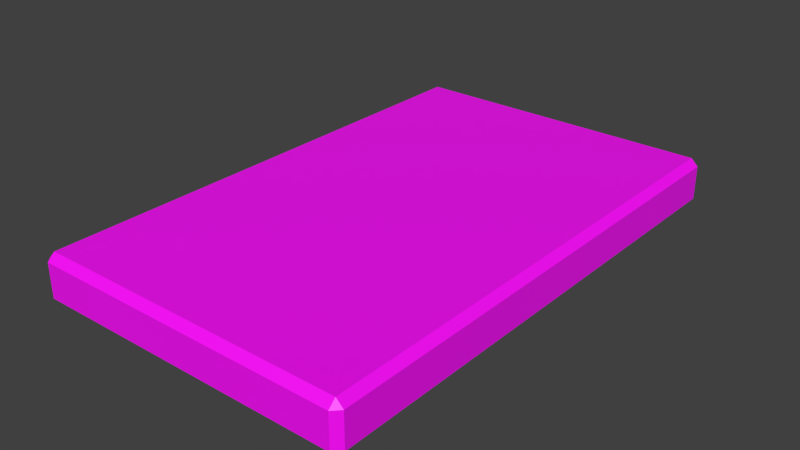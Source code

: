 # Source: GameboardDeck.blend  (saved by Blender 2.93.21; exported with 4.5.12 LTS)
import bpy
from mathutils import Matrix  # noqa: F401  (used for matrix-valued properties, if any)

bpy.ops.wm.read_factory_settings(use_empty=True)
scene = bpy.context.scene
scene.name = 'Scene'

# ---- collections
col_collection_1 = bpy.data.collections.new('Collection 1'); scene.collection.children.link(col_collection_1)

# ---- images (referenced by path relative to the original .blend; pixels are not part of the script)
import os
ASSET_DIR = os.environ.get("B2B_ASSET_DIR", "")  # directory of the original .blend (textures are referenced by path, not embedded)
HERE = os.path.dirname(os.path.abspath(__file__))  # packed textures are extracted next to this script under _unpacked/

def load_image(name, relpath, width, height, colorspace="sRGB"):
    """Load a texture the original file referenced (path relative to the .blend, or extracted next to this script)."""
    p = next((c for c in (os.path.join(HERE, relpath), os.path.join(ASSET_DIR, relpath)) if relpath and os.path.exists(c)), "")
    if p:
        img = bpy.data.images.load(p, check_existing=True)
        img.name = name
    else:  # same state as the original file: an image datablock whose file is absent (Cycles renders it pink)
        img = bpy.data.images.new(name, width, height)
        img.source = "FILE"
        img.filepath = "//" + (relpath or name)
    img.colorspace_settings.name = colorspace
    return img
img_card_back_png = load_image('card-back.png', 'card-back.png', 1024, 1024, 'sRGB')

# ---- materials (node trees are filled in below, after node groups)
mat_material = bpy.data.materials.new('Material')
mat_material.use_transparent_shadow = False

# ---- material node trees
mat_material.use_nodes = True; mat_material.node_tree.nodes.clear()
_N = mat_material.node_tree.nodes; _L = mat_material.node_tree.links
n0 = _N.new('ShaderNodeBsdfPrincipled'); n0.name = 'Principled BSDF'; n0.location = (10, 300)
n0.distribution = 'GGX'
n0.subsurface_method = 'BURLEY'
n0.inputs[3].default_value = 1.45
n0.inputs[27].default_value = (0.0, 0.0, 0.0, 1.0)
n0.inputs[28].default_value = 1.0
n1 = _N.new('ShaderNodeOutputMaterial'); n1.name = 'Material Output'; n1.location = (300, 300)
n2 = _N.new('ShaderNodeTexImage'); n2.name = 'Image Texture'; n2.location = (-280, 280)
n2.image = img_card_back_png
_L.new(n0.outputs[0], n1.inputs[0])
_L.new(n2.outputs[0], n0.inputs[0])
n1.is_active_output = True

# ---- world
world_world = bpy.data.worlds.new('World'); scene.world = world_world
world_world.color = (0.05088, 0.05088, 0.05088)
world_world.use_sun_shadow = False
world_world.sun_shadow_jitter_overblur = 0.0
world_world.cycles.sampling_method = 'MANUAL'
world_world.cycles.sample_map_resolution = 256

# ---- meshes
me_cylinder = bpy.data.meshes.new('Cylinder')
me_cylinder.from_pydata([(-0.9291, -1.423, 0.0), (-0.9291, -1.462, 0.03823), (-0.9673, -1.423, 0.03823), (-0.9291, -1.462, 0.2199), (-0.9291, -1.423, 0.2581), (-0.9673, -1.423, 0.2199), (-0.9291, 1.274, 0.0), (-0.9673, 1.274, 0.03823), (-0.9291, 1.312, 0.03823), (-0.9291, 1.274, 0.2581), (-0.9291, 1.312, 0.2199), (-0.9673, 1.274, 0.2199), (0.7325, -1.423, 0.0), (0.7707, -1.423, 0.03823), (0.7325, -1.462, 0.03823), (0.7325, -1.423, 0.2581), (0.7325, -1.462, 0.2199), (0.7707, -1.423, 0.2199), (0.7325, 1.274, 0.0), (0.7325, 1.312, 0.03823), (0.7707, 1.274, 0.03823), (0.7325, 1.274, 0.2581), (0.7707, 1.274, 0.2199), (0.7325, 1.312, 0.2199), (0.7285, -1.452, 0.04219), (-0.9251, -1.452, 0.04219), (-0.9251, -1.452, 0.2159), (0.7285, -1.452, 0.2159), (0.7607, 1.27, 0.04219), (0.7607, -1.419, 0.04219), (0.7607, -1.419, 0.2159), (0.7607, 1.27, 0.2159), (0.7285, 1.27, 0.2481), (0.7285, -1.419, 0.2481), (-0.9251, -1.419, 0.2481), (-0.9251, 1.27, 0.2481), (-0.9573, -1.419, 0.04219), (-0.9573, 1.27, 0.04219), (-0.9573, 1.27, 0.2159), (-0.9573, -1.419, 0.2159), (-0.9251, 1.302, 0.04219), (0.7285, 1.302, 0.04219), (0.7285, 1.302, 0.2159), (-0.9251, 1.302, 0.2159), (-0.9251, -1.419, 0.01001), (-0.9251, 1.27, 0.01001), (0.7285, -1.419, 0.01001), (0.7285, 1.27, 0.01001)], [], [(14, 16, 3, 1), (20, 22, 17, 13), (21, 9, 4, 15), (2, 5, 11, 7), (8, 10, 23, 19), (0, 1, 2), (3, 4, 5), (6, 7, 8), (9, 10, 11), (12, 13, 14), (15, 16, 17), (18, 19, 20), (21, 22, 23), (6, 0, 2, 7), (1, 3, 5, 2), (4, 9, 11, 5), (10, 8, 7, 11), (18, 6, 8, 19), (9, 21, 23, 10), (22, 20, 19, 23), (12, 18, 20, 13), (21, 15, 17, 22), (16, 14, 13, 17), (0, 12, 14, 1), (15, 4, 3, 16), (6, 18, 12, 0), (24, 25, 26, 27), (28, 29, 30, 31), (32, 33, 34, 35), (36, 37, 38, 39), (40, 41, 42, 43), (44, 36, 25), (26, 39, 34), (45, 40, 37), (35, 38, 43), (46, 24, 29), (33, 30, 27), (47, 28, 41), (32, 42, 31), (45, 37, 36, 44), (25, 36, 39, 26), (34, 39, 38, 35), (43, 38, 37, 40), (47, 41, 40, 45), (35, 43, 42, 32), (31, 42, 41, 28), (46, 29, 28, 47), (32, 31, 30, 33), (27, 30, 29, 24), (44, 25, 24, 46), (33, 27, 26, 34), (45, 44, 46, 47)])
_uv = me_cylinder.uv_layers.new(name='UVMap')
_uv.uv.foreach_set('vector', [0.9864, 0.298, 0.923, 0.298, 0.923, 0.1252, 0.9864, 0.1252, 0.1917, 0.9375, 0.1422, 0.9435, 0.02402, 0.3968, 0.0724, 0.3859, 0.006081, -5.406e-06, 1.001, -5.406e-06, 1.001, 1.0, 0.006081, 1.0, 0.923, 0.5864, 0.9864, 0.5864, 0.9864, 0.8669, 0.923, 0.8669, 0.01334, 0.6693, 0.07675, 0.6693, 0.07675, 0.8421, 0.01334, 0.8421, 0.09717, 0.7199, 0.09009, 0.7124, 0.1042, 0.7124, 0.09009, 0.6768, 0.09717, 0.6693, 0.1042, 0.6768, 0.9096, 0.8708, 0.923, 0.8669, 0.923, 0.8748, 0.9997, 0.8708, 0.9864, 0.8748, 0.9864, 0.8669, 0.525, 0.3767, 0.5138, 0.3859, 0.5087, 0.3741, 0.4505, 0.3971, 0.459, 0.3867, 0.4654, 0.3968, 0.0, 0.8461, 0.01334, 0.8421, 0.01334, 0.85, 0.09009, 0.8461, 0.07675, 0.85, 0.07675, 0.8421, 0.08037, 0.1327, 0.08037, 0.6618, 0.07037, 0.6618, 0.07037, 0.1327, 0.09009, 0.7124, 0.09009, 0.6768, 0.1042, 0.6768, 0.1042, 0.7124, 0.0581, 0.6618, 0.0581, 0.1327, 0.0681, 0.1327, 0.0681, 0.6618, 0.9864, 0.8748, 0.923, 0.8748, 0.923, 0.8669, 0.9864, 0.8669, 0.8996, 0.9671, 0.4648, 0.9671, 0.4648, 0.9596, 0.8996, 0.9596, 0.07705, 0.4319, 0.05745, 0.4319, 0.05745, 0.02504, 0.07705, 0.02505, 0.07675, 0.85, 0.01334, 0.85, 0.01334, 0.8421, 0.07675, 0.8421, 0.8996, 0.6618, 0.8996, 0.1327, 0.9096, 0.1327, 0.9096, 0.6618, 0.147, 0.9453, 0.02859, 0.3971, 0.04355, 0.3968, 0.1617, 0.9435, 0.459, 0.3867, 0.5087, 0.3741, 0.5138, 0.3859, 0.4654, 0.3968, 0.1507, 0.3452, 0.04255, 0.7193, 0.02631, 0.7167, 0.1345, 0.3426, 0.01634, 0.4248, 0.04395, 0.4248, 0.04395, 0.9063, 0.01634, 0.9063, 0.01516, 0.3369, 0.1649, 0.3369, 0.1649, 0.4576, 0.01516, 0.4576, 0.9864, 0.298, 0.9864, 0.1252, 0.923, 0.1252, 0.923, 0.298, 0.9864, 0.5864, 0.9864, 0.3059, 0.923, 0.3059, 0.923, 0.5864, 0.01, 0.1327, 0.01, 0.6618, 0.4448, 0.6618, 0.4448, 0.1327, 0.923, 0.5864, 0.923, 0.8669, 0.9864, 0.8669, 0.9864, 0.5864, 0.01334, 0.6693, 0.01334, 0.8421, 0.07675, 0.8421, 0.07675, 0.6693, 0.09717, 0.7199, 0.1042, 0.7124, 0.09009, 0.7124, 0.09009, 0.6768, 0.1042, 0.6768, 0.09717, 0.6693, 0.9096, 0.8708, 0.923, 0.8748, 0.923, 0.8669, 0.9997, 0.8708, 0.9864, 0.8669, 0.9864, 0.8748, 0.9997, 0.3019, 0.9864, 0.298, 0.9864, 0.3059, 0.9096, 0.3019, 0.923, 0.3059, 0.923, 0.298, 0.0, 0.8461, 0.01334, 0.85, 0.01334, 0.8421, 0.09009, 0.8461, 0.07675, 0.8421, 0.07675, 0.85, 0.4648, 0.1327, 0.4548, 0.1327, 0.4548, 0.6618, 0.4648, 0.6618, 0.09009, 0.7124, 0.1042, 0.7124, 0.1042, 0.6768, 0.09009, 0.6768, 0.4448, 0.6618, 0.4548, 0.6618, 0.4548, 0.1327, 0.4448, 0.1327, 0.9864, 0.8748, 0.9864, 0.8669, 0.923, 0.8669, 0.923, 0.8748, 0.8996, 0.1327, 0.8996, 0.1252, 0.4648, 0.1252, 0.4648, 0.1327, 0.4448, 0.1327, 0.4448, 0.1252, 0.01, 0.1252, 0.01, 0.1327, 0.07675, 0.85, 0.07675, 0.8421, 0.01334, 0.8421, 0.01334, 0.85, 0.8996, 0.6618, 0.9096, 0.6618, 0.9096, 0.1327, 0.8996, 0.1327, 0.01, 0.1327, 5.96e-08, 0.1327, 0.0, 0.6618, 0.01, 0.6618, 0.923, 0.298, 0.923, 0.3059, 0.9864, 0.3059, 0.9864, 0.298, 0.4648, 0.6618, 0.4648, 0.6693, 0.8996, 0.6693, 0.8996, 0.6618, 0.01, 0.6618, 0.01, 0.6693, 0.4448, 0.6693, 0.4448, 0.6618, 0.4648, 0.1327, 0.4648, 0.6618, 0.8996, 0.6618, 0.8996, 0.1327])
_ca = me_cylinder.color_attributes.new('Col', 'BYTE_COLOR', 'CORNER')
_ca.data.foreach_set('color', [1.0, 1.0, 1.0, 1.0, 1.0, 1.0, 1.0, 1.0, 1.0, 1.0, 1.0, 1.0, 1.0, 1.0, 1.0, 1.0, 1.0, 1.0, 1.0, 1.0, 1.0, 1.0, 1.0, 1.0, 1.0, 1.0, 1.0, 1.0, 1.0, 1.0, 1.0, 1.0, 1.0, 1.0, 1.0, 1.0, 1.0, 1.0, 1.0, 1.0, 1.0, 1.0, 1.0, 1.0, 1.0, 1.0, 1.0, 1.0, 1.0, 1.0, 1.0, 1.0, 1.0, 1.0, 1.0, 1.0, 1.0, 1.0, 1.0, 1.0, 1.0, 1.0, 1.0, 1.0, 1.0, 1.0, 1.0, 1.0, 1.0, 1.0, 1.0, 1.0, 1.0, 1.0, 1.0, 1.0, 1.0, 1.0, 1.0, 1.0, 1.0, 1.0, 1.0, 1.0, 1.0, 1.0, 1.0, 1.0, 1.0, 1.0, 1.0, 1.0, 1.0, 1.0, 1.0, 1.0, 1.0, 1.0, 1.0, 1.0, 1.0, 1.0, 1.0, 1.0, 1.0, 1.0, 1.0, 1.0, 1.0, 1.0, 1.0, 1.0, 1.0, 1.0, 1.0, 1.0, 1.0, 1.0, 1.0, 1.0, 1.0, 1.0, 1.0, 1.0, 1.0, 1.0, 1.0, 1.0, 1.0, 1.0, 1.0, 1.0, 1.0, 1.0, 1.0, 1.0, 1.0, 1.0, 1.0, 1.0, 1.0, 1.0, 1.0, 1.0, 1.0, 1.0, 1.0, 1.0, 1.0, 1.0, 1.0, 1.0, 1.0, 1.0, 1.0, 1.0, 1.0, 1.0, 1.0, 1.0, 1.0, 1.0, 1.0, 1.0, 1.0, 1.0, 1.0, 1.0, 1.0, 1.0, 1.0, 1.0, 1.0, 1.0, 1.0, 1.0, 1.0, 1.0, 1.0, 1.0, 1.0, 1.0, 1.0, 1.0, 1.0, 1.0, 1.0, 1.0, 1.0, 1.0, 1.0, 1.0, 1.0, 1.0, 1.0, 1.0, 1.0, 1.0, 1.0, 1.0, 1.0, 1.0, 1.0, 1.0, 1.0, 1.0, 1.0, 1.0, 1.0, 1.0, 1.0, 1.0, 1.0, 1.0, 1.0, 1.0, 1.0, 1.0, 1.0, 1.0, 1.0, 1.0, 1.0, 1.0, 1.0, 1.0, 1.0, 1.0, 1.0, 1.0, 1.0, 1.0, 1.0, 1.0, 1.0, 1.0, 1.0, 1.0, 1.0, 1.0, 1.0, 1.0, 1.0, 1.0, 1.0, 1.0, 1.0, 1.0, 1.0, 1.0, 1.0, 1.0, 1.0, 1.0, 1.0, 1.0, 1.0, 1.0, 1.0, 1.0, 1.0, 1.0, 1.0, 1.0, 1.0, 1.0, 1.0, 1.0, 1.0, 1.0, 1.0, 1.0, 1.0, 1.0, 1.0, 1.0, 1.0, 1.0, 1.0, 1.0, 1.0, 1.0, 1.0, 1.0, 1.0, 1.0, 1.0, 1.0, 1.0, 1.0, 1.0, 1.0, 1.0, 1.0, 1.0, 1.0, 1.0, 1.0, 1.0, 1.0, 1.0, 1.0, 1.0, 1.0, 1.0, 1.0, 1.0, 1.0, 1.0, 1.0, 1.0, 1.0, 1.0, 1.0, 1.0, 1.0, 1.0, 1.0, 1.0, 1.0, 1.0, 1.0, 1.0, 1.0, 1.0, 1.0, 1.0, 1.0, 1.0, 1.0, 1.0, 1.0, 1.0, 1.0, 1.0, 1.0, 1.0, 1.0, 1.0, 1.0, 1.0, 1.0, 1.0, 1.0, 1.0, 1.0, 1.0, 1.0, 1.0, 1.0, 1.0, 1.0, 1.0, 1.0, 1.0, 1.0, 1.0, 1.0, 1.0, 1.0, 1.0, 1.0, 1.0, 1.0, 1.0, 1.0, 1.0, 1.0, 1.0, 1.0, 1.0, 1.0, 1.0, 1.0, 1.0, 1.0, 1.0, 1.0, 1.0, 1.0, 1.0, 1.0, 1.0, 1.0, 1.0, 1.0, 1.0, 1.0, 1.0, 1.0, 1.0, 1.0, 1.0, 1.0, 1.0, 1.0, 1.0, 1.0, 1.0, 1.0, 1.0, 1.0, 1.0, 1.0, 1.0, 1.0, 1.0, 1.0, 1.0, 1.0, 1.0, 1.0, 1.0, 1.0, 1.0, 1.0, 1.0, 1.0, 1.0, 1.0, 1.0, 1.0, 1.0, 1.0, 1.0, 1.0, 1.0, 1.0, 1.0, 1.0, 1.0, 1.0, 1.0, 1.0, 1.0, 1.0, 1.0, 1.0, 1.0, 1.0, 1.0, 1.0, 1.0, 1.0, 1.0, 1.0, 1.0, 1.0, 1.0, 1.0, 1.0, 1.0, 1.0, 1.0, 1.0, 1.0, 1.0, 1.0, 1.0, 1.0, 1.0, 1.0, 1.0, 1.0, 1.0, 1.0, 1.0, 1.0, 1.0, 1.0, 1.0, 1.0, 1.0, 1.0, 1.0, 1.0, 1.0, 1.0, 1.0, 1.0, 1.0, 1.0, 1.0, 1.0, 1.0, 1.0, 1.0, 1.0, 1.0, 1.0, 1.0, 1.0, 1.0, 1.0, 1.0, 1.0, 1.0, 1.0, 1.0, 1.0, 1.0, 1.0, 1.0, 1.0, 1.0, 1.0, 1.0, 1.0, 1.0, 1.0, 1.0, 1.0, 1.0, 1.0, 1.0, 1.0, 1.0, 1.0, 1.0, 1.0, 1.0, 1.0, 1.0, 1.0, 1.0, 1.0, 1.0, 1.0, 1.0, 1.0, 1.0, 1.0, 1.0, 1.0, 1.0, 1.0, 1.0, 1.0, 1.0, 1.0, 1.0, 1.0, 1.0, 1.0, 1.0, 1.0, 1.0, 1.0, 1.0, 1.0, 1.0, 1.0, 1.0, 1.0, 1.0, 1.0, 1.0, 1.0, 1.0, 1.0, 1.0, 1.0, 1.0, 1.0, 1.0, 1.0, 1.0, 1.0, 1.0, 1.0, 1.0, 1.0, 1.0, 1.0, 1.0, 1.0, 1.0, 1.0, 1.0, 1.0, 1.0, 1.0, 1.0, 1.0, 1.0, 1.0, 1.0, 1.0, 1.0, 1.0, 1.0, 1.0, 1.0, 1.0, 1.0, 1.0, 1.0, 1.0, 1.0, 1.0, 1.0, 1.0, 1.0, 1.0, 1.0, 1.0, 1.0, 1.0, 1.0, 1.0, 1.0, 1.0, 1.0, 1.0, 1.0, 1.0, 1.0, 1.0, 1.0, 1.0, 1.0, 1.0, 1.0, 1.0, 1.0, 1.0, 1.0, 1.0, 1.0, 1.0, 1.0, 1.0, 1.0, 1.0, 1.0, 1.0, 1.0, 1.0, 1.0, 1.0, 1.0, 1.0, 1.0, 1.0, 1.0, 1.0, 1.0, 1.0, 1.0, 1.0, 1.0, 1.0, 1.0, 1.0, 1.0, 1.0, 1.0, 1.0, 1.0, 1.0, 1.0, 1.0, 1.0, 1.0, 1.0, 1.0, 1.0, 1.0, 1.0, 1.0, 1.0, 1.0, 1.0, 1.0, 1.0, 1.0, 1.0, 1.0, 1.0, 1.0, 1.0, 1.0, 1.0, 1.0, 1.0, 1.0, 1.0, 1.0, 1.0, 1.0, 1.0, 1.0, 1.0, 1.0, 1.0, 1.0, 1.0, 1.0, 1.0, 1.0, 1.0, 1.0, 1.0, 1.0, 1.0, 1.0, 1.0, 1.0, 1.0, 1.0, 1.0, 1.0, 1.0, 1.0, 1.0, 1.0, 1.0, 1.0, 1.0, 1.0, 1.0, 1.0, 1.0, 1.0, 1.0, 1.0, 1.0, 1.0, 1.0, 1.0, 1.0, 1.0, 1.0, 1.0, 1.0, 1.0, 1.0, 1.0, 1.0, 1.0, 1.0, 1.0, 1.0, 1.0, 1.0, 1.0, 1.0, 1.0, 1.0, 1.0, 1.0, 1.0, 1.0, 1.0, 1.0, 1.0, 1.0, 1.0, 1.0, 1.0, 1.0, 1.0, 1.0, 1.0, 1.0, 1.0, 1.0, 1.0])
me_cylinder.materials.append(mat_material)
me_cylinder.use_remesh_preserve_volume = False
me_cylinder.use_remesh_preserve_attributes = False
me_cylinder.use_mirror_vertex_groups = False
me_cylinder.update()

# ---- objects
ob_cylinder = bpy.data.objects.new('Cylinder', me_cylinder)

# ---- transforms, parenting, visibility, modifiers, constraints
ob_cylinder.location = (0.0, 0.0, 0.0)
ob_cylinder.lineart.crease_threshold = 0.0

# ---- collection membership
col_collection_1.objects.link(ob_cylinder)

# ---- scene / render settings (as saved in the file)
scene.frame_start = 1; scene.frame_end = 250; scene.frame_set(57)
scene.render.engine = 'BLENDER_EEVEE_NEXT'
scene.render.resolution_percentage = 50
scene.render.dither_intensity = 0.0
scene.cycles.use_denoising = False
scene.cycles.samples = 10
scene.cycles.sampling_pattern = 'TABULATED_SOBOL'
scene.cycles.light_sampling_threshold = 0.0
scene.cycles.use_adaptive_sampling = False
scene.cycles.use_light_tree = False
scene.cycles.blur_glossy = 0.0
scene.cycles.pixel_filter_type = 'GAUSSIAN'
scene.cycles.sample_clamp_indirect = 0.0
scene.view_settings.view_transform = 'Standard'
bpy.context.view_layer.update()

# ---- added for rendering (the .blend has no active camera and no usable light): camera, sun
cam_auto = bpy.data.cameras.new('AutoCamera')
cam_auto.lens = 50.0
cam_auto.sensor_width = 36.0
cam_auto.clip_end = 1000.0
ob_auto_camera = bpy.data.objects.new('AutoCamera', cam_auto)
scene.collection.objects.link(ob_auto_camera)
ob_auto_camera.location = (2.93968, -3.72029, 2.55942)
ob_auto_camera.rotation_euler = (1.09748, -7.21219e-08, 0.694738)
scene.camera = ob_auto_camera
light_auto_sun = bpy.data.lights.new('AutoSun', 'SUN')
light_auto_sun.energy = 3.0
light_auto_sun.angle = 0.0523599
ob_auto_sun = bpy.data.objects.new('AutoSun', light_auto_sun)
scene.collection.objects.link(ob_auto_sun)
ob_auto_sun.rotation_euler = (0.872665, 0.174533, 0.523599)
bpy.context.view_layer.update()
